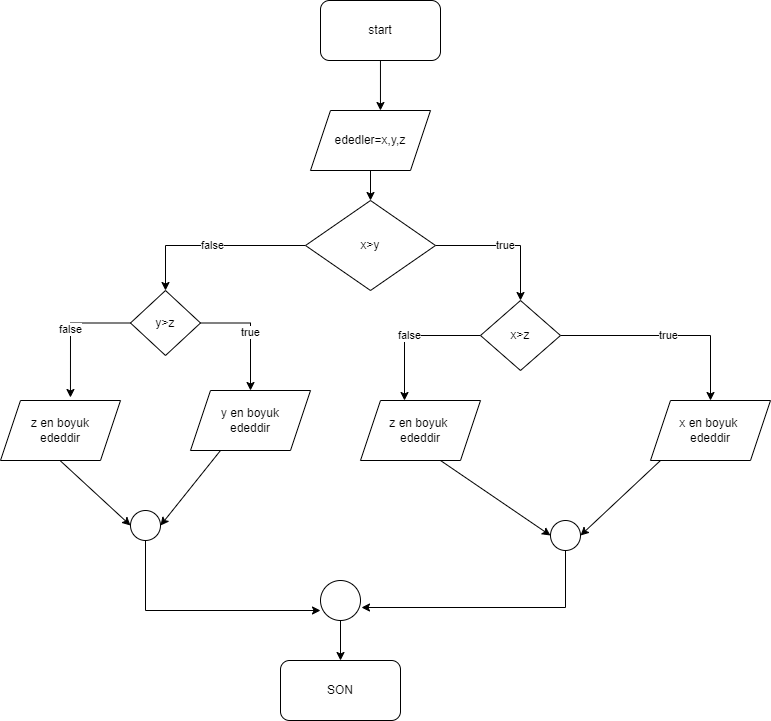

The diagram above was exported from draw.io. Its source (the exported page's mxGraphModel, read from the mxfile embedded in the PNG):
<mxGraphModel dx="1422" dy="794" grid="1" gridSize="10" guides="1" tooltips="1" connect="1" arrows="1" fold="1" page="1" pageScale="1" pageWidth="827" pageHeight="1169" math="0" shadow="0">
  <root>
    <mxCell id="0" />
    <mxCell id="1" parent="0" />
    <mxCell id="rZjN8F8bMzx8Vvpeq5DM-6" style="edgeStyle=orthogonalEdgeStyle;rounded=0;orthogonalLoop=1;jettySize=auto;html=1;entryX=0.583;entryY=0;entryDx=0;entryDy=0;entryPerimeter=0;" edge="1" parent="1" source="rZjN8F8bMzx8Vvpeq5DM-2" target="rZjN8F8bMzx8Vvpeq5DM-3">
      <mxGeometry relative="1" as="geometry" />
    </mxCell>
    <mxCell id="rZjN8F8bMzx8Vvpeq5DM-2" value="start" style="rounded=1;whiteSpace=wrap;html=1;" vertex="1" parent="1">
      <mxGeometry x="330" y="20" width="120" height="60" as="geometry" />
    </mxCell>
    <mxCell id="rZjN8F8bMzx8Vvpeq5DM-10" style="edgeStyle=orthogonalEdgeStyle;rounded=0;orthogonalLoop=1;jettySize=auto;html=1;entryX=0.5;entryY=0;entryDx=0;entryDy=0;" edge="1" parent="1" source="rZjN8F8bMzx8Vvpeq5DM-3" target="rZjN8F8bMzx8Vvpeq5DM-4">
      <mxGeometry relative="1" as="geometry" />
    </mxCell>
    <mxCell id="rZjN8F8bMzx8Vvpeq5DM-3" value="ededler=x,y,z" style="shape=parallelogram;perimeter=parallelogramPerimeter;whiteSpace=wrap;html=1;fixedSize=1;" vertex="1" parent="1">
      <mxGeometry x="320" y="130" width="120" height="60" as="geometry" />
    </mxCell>
    <mxCell id="rZjN8F8bMzx8Vvpeq5DM-12" value="true" style="edgeStyle=orthogonalEdgeStyle;rounded=0;orthogonalLoop=1;jettySize=auto;html=1;" edge="1" parent="1" source="rZjN8F8bMzx8Vvpeq5DM-4">
      <mxGeometry relative="1" as="geometry">
        <mxPoint x="530" y="320" as="targetPoint" />
        <Array as="points">
          <mxPoint x="530" y="265" />
        </Array>
      </mxGeometry>
    </mxCell>
    <mxCell id="rZjN8F8bMzx8Vvpeq5DM-43" value="false" style="edgeStyle=orthogonalEdgeStyle;rounded=0;orthogonalLoop=1;jettySize=auto;html=1;entryX=0.5;entryY=0;entryDx=0;entryDy=0;" edge="1" parent="1" source="rZjN8F8bMzx8Vvpeq5DM-4" target="rZjN8F8bMzx8Vvpeq5DM-28">
      <mxGeometry relative="1" as="geometry" />
    </mxCell>
    <mxCell id="rZjN8F8bMzx8Vvpeq5DM-4" value="x&amp;gt;y" style="rhombus;whiteSpace=wrap;html=1;" vertex="1" parent="1">
      <mxGeometry x="315" y="220" width="130" height="90" as="geometry" />
    </mxCell>
    <mxCell id="rZjN8F8bMzx8Vvpeq5DM-16" value="true" style="edgeStyle=orthogonalEdgeStyle;rounded=0;orthogonalLoop=1;jettySize=auto;html=1;" edge="1" parent="1" source="rZjN8F8bMzx8Vvpeq5DM-5" target="rZjN8F8bMzx8Vvpeq5DM-15">
      <mxGeometry relative="1" as="geometry" />
    </mxCell>
    <mxCell id="rZjN8F8bMzx8Vvpeq5DM-25" value="false" style="edgeStyle=orthogonalEdgeStyle;rounded=0;orthogonalLoop=1;jettySize=auto;html=1;" edge="1" parent="1" source="rZjN8F8bMzx8Vvpeq5DM-5">
      <mxGeometry relative="1" as="geometry">
        <mxPoint x="414" y="420" as="targetPoint" />
      </mxGeometry>
    </mxCell>
    <mxCell id="rZjN8F8bMzx8Vvpeq5DM-5" value="x&amp;gt;z" style="rhombus;whiteSpace=wrap;html=1;" vertex="1" parent="1">
      <mxGeometry x="490" y="320" width="80" height="70" as="geometry" />
    </mxCell>
    <mxCell id="rZjN8F8bMzx8Vvpeq5DM-15" value="x en boyuk&amp;nbsp;&lt;br&gt;ededdir" style="shape=parallelogram;perimeter=parallelogramPerimeter;whiteSpace=wrap;html=1;fixedSize=1;" vertex="1" parent="1">
      <mxGeometry x="660" y="420" width="120" height="60" as="geometry" />
    </mxCell>
    <mxCell id="rZjN8F8bMzx8Vvpeq5DM-19" value="z en boyuk&amp;nbsp;&lt;br&gt;ededdir" style="shape=parallelogram;perimeter=parallelogramPerimeter;whiteSpace=wrap;html=1;fixedSize=1;" vertex="1" parent="1">
      <mxGeometry x="370" y="420" width="120" height="60" as="geometry" />
    </mxCell>
    <mxCell id="rZjN8F8bMzx8Vvpeq5DM-44" value="false" style="edgeStyle=orthogonalEdgeStyle;rounded=0;orthogonalLoop=1;jettySize=auto;html=1;entryX=0.583;entryY=-0.05;entryDx=0;entryDy=0;entryPerimeter=0;" edge="1" parent="1" source="rZjN8F8bMzx8Vvpeq5DM-28" target="rZjN8F8bMzx8Vvpeq5DM-41">
      <mxGeometry relative="1" as="geometry" />
    </mxCell>
    <mxCell id="rZjN8F8bMzx8Vvpeq5DM-50" value="true" style="edgeStyle=orthogonalEdgeStyle;rounded=0;orthogonalLoop=1;jettySize=auto;html=1;" edge="1" parent="1" source="rZjN8F8bMzx8Vvpeq5DM-28">
      <mxGeometry relative="1" as="geometry">
        <mxPoint x="260" y="410" as="targetPoint" />
      </mxGeometry>
    </mxCell>
    <mxCell id="rZjN8F8bMzx8Vvpeq5DM-28" value="y&amp;gt;z" style="rhombus;whiteSpace=wrap;html=1;" vertex="1" parent="1">
      <mxGeometry x="140" y="310" width="70" height="65" as="geometry" />
    </mxCell>
    <mxCell id="rZjN8F8bMzx8Vvpeq5DM-66" style="edgeStyle=orthogonalEdgeStyle;rounded=0;orthogonalLoop=1;jettySize=auto;html=1;exitX=0.5;exitY=1;exitDx=0;exitDy=0;entryX=1.025;entryY=0.675;entryDx=0;entryDy=0;entryPerimeter=0;" edge="1" parent="1" source="rZjN8F8bMzx8Vvpeq5DM-29" target="rZjN8F8bMzx8Vvpeq5DM-64">
      <mxGeometry relative="1" as="geometry" />
    </mxCell>
    <mxCell id="rZjN8F8bMzx8Vvpeq5DM-29" value="" style="ellipse;whiteSpace=wrap;html=1;aspect=fixed;" vertex="1" parent="1">
      <mxGeometry x="560" y="540" width="30" height="30" as="geometry" />
    </mxCell>
    <mxCell id="rZjN8F8bMzx8Vvpeq5DM-67" style="edgeStyle=orthogonalEdgeStyle;rounded=0;orthogonalLoop=1;jettySize=auto;html=1;entryX=0;entryY=0.75;entryDx=0;entryDy=0;entryPerimeter=0;" edge="1" parent="1" source="rZjN8F8bMzx8Vvpeq5DM-30" target="rZjN8F8bMzx8Vvpeq5DM-64">
      <mxGeometry relative="1" as="geometry">
        <Array as="points">
          <mxPoint x="155" y="630" />
        </Array>
      </mxGeometry>
    </mxCell>
    <mxCell id="rZjN8F8bMzx8Vvpeq5DM-30" value="" style="ellipse;whiteSpace=wrap;html=1;aspect=fixed;" vertex="1" parent="1">
      <mxGeometry x="140" y="530" width="30" height="30" as="geometry" />
    </mxCell>
    <mxCell id="rZjN8F8bMzx8Vvpeq5DM-41" value="z en boyuk&lt;br&gt;ededdir" style="shape=parallelogram;perimeter=parallelogramPerimeter;whiteSpace=wrap;html=1;fixedSize=1;" vertex="1" parent="1">
      <mxGeometry x="10" y="420" width="120" height="60" as="geometry" />
    </mxCell>
    <mxCell id="rZjN8F8bMzx8Vvpeq5DM-42" value="y en boyuk&lt;br&gt;ededdir" style="shape=parallelogram;perimeter=parallelogramPerimeter;whiteSpace=wrap;html=1;fixedSize=1;" vertex="1" parent="1">
      <mxGeometry x="200" y="410" width="120" height="60" as="geometry" />
    </mxCell>
    <mxCell id="rZjN8F8bMzx8Vvpeq5DM-59" value="" style="endArrow=classic;html=1;rounded=0;entryX=0;entryY=0.5;entryDx=0;entryDy=0;" edge="1" parent="1" target="rZjN8F8bMzx8Vvpeq5DM-30">
      <mxGeometry width="50" height="50" relative="1" as="geometry">
        <mxPoint x="69.5" y="480" as="sourcePoint" />
        <mxPoint x="69.5" y="540" as="targetPoint" />
      </mxGeometry>
    </mxCell>
    <mxCell id="rZjN8F8bMzx8Vvpeq5DM-60" value="" style="endArrow=classic;html=1;rounded=0;entryX=1;entryY=0.5;entryDx=0;entryDy=0;exitX=0.25;exitY=1;exitDx=0;exitDy=0;" edge="1" parent="1" source="rZjN8F8bMzx8Vvpeq5DM-42" target="rZjN8F8bMzx8Vvpeq5DM-30">
      <mxGeometry width="50" height="50" relative="1" as="geometry">
        <mxPoint x="210" y="480" as="sourcePoint" />
        <mxPoint x="280.5" y="545" as="targetPoint" />
      </mxGeometry>
    </mxCell>
    <mxCell id="rZjN8F8bMzx8Vvpeq5DM-62" value="" style="endArrow=classic;html=1;rounded=0;entryX=0;entryY=0.5;entryDx=0;entryDy=0;" edge="1" parent="1" target="rZjN8F8bMzx8Vvpeq5DM-29">
      <mxGeometry width="50" height="50" relative="1" as="geometry">
        <mxPoint x="450" y="480" as="sourcePoint" />
        <mxPoint x="536" y="540" as="targetPoint" />
      </mxGeometry>
    </mxCell>
    <mxCell id="rZjN8F8bMzx8Vvpeq5DM-63" value="" style="endArrow=classic;html=1;rounded=0;entryX=1;entryY=0.5;entryDx=0;entryDy=0;" edge="1" parent="1" target="rZjN8F8bMzx8Vvpeq5DM-29">
      <mxGeometry width="50" height="50" relative="1" as="geometry">
        <mxPoint x="670" y="480" as="sourcePoint" />
        <mxPoint x="610" y="540" as="targetPoint" />
      </mxGeometry>
    </mxCell>
    <mxCell id="rZjN8F8bMzx8Vvpeq5DM-69" style="edgeStyle=orthogonalEdgeStyle;rounded=0;orthogonalLoop=1;jettySize=auto;html=1;entryX=0.5;entryY=0;entryDx=0;entryDy=0;" edge="1" parent="1" source="rZjN8F8bMzx8Vvpeq5DM-64" target="rZjN8F8bMzx8Vvpeq5DM-68">
      <mxGeometry relative="1" as="geometry" />
    </mxCell>
    <mxCell id="rZjN8F8bMzx8Vvpeq5DM-64" value="" style="ellipse;whiteSpace=wrap;html=1;aspect=fixed;" vertex="1" parent="1">
      <mxGeometry x="330" y="600" width="40" height="40" as="geometry" />
    </mxCell>
    <mxCell id="rZjN8F8bMzx8Vvpeq5DM-68" value="SON" style="rounded=1;whiteSpace=wrap;html=1;" vertex="1" parent="1">
      <mxGeometry x="290" y="680" width="120" height="60" as="geometry" />
    </mxCell>
  </root>
</mxGraphModel>